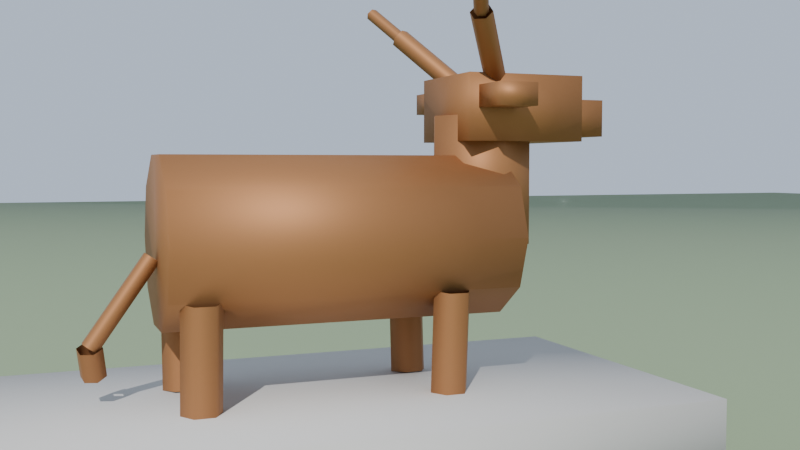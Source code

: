 # Source: bull_statue.blend  (saved by Blender 5.1.30; exported with 4.5.12 LTS)
import bpy
from mathutils import Matrix  # noqa: F401  (used for matrix-valued properties, if any)

bpy.ops.wm.read_factory_settings(use_empty=True)
scene = bpy.context.scene
scene.name = 'Scene'

# ---- materials (node trees are filled in below, after node groups)
mat_statue_plinth = bpy.data.materials.new('statue_plinth')
mat_statue_bronze = bpy.data.materials.new('statue_bronze')
mat_preview_ground = bpy.data.materials.new('preview_ground')

# ---- material node trees
mat_statue_plinth.use_nodes = True; mat_statue_plinth.node_tree.nodes.clear()
_N = mat_statue_plinth.node_tree.nodes; _L = mat_statue_plinth.node_tree.links
n0 = _N.new('ShaderNodeBsdfPrincipled'); n0.name = 'Principled BSDF'; n0.location = (-200, 100)
n0.inputs[0].default_value = (0.52, 0.5, 0.47, 1.0)
n0.inputs[2].default_value = 0.85
n1 = _N.new('ShaderNodeOutputMaterial'); n1.name = 'Material Output'; n1.location = (200, 100)
_L.new(n0.outputs[0], n1.inputs[0])
n1.is_active_output = True
mat_statue_bronze.use_nodes = True; mat_statue_bronze.node_tree.nodes.clear()
_N = mat_statue_bronze.node_tree.nodes; _L = mat_statue_bronze.node_tree.links
n0 = _N.new('ShaderNodeBsdfPrincipled'); n0.name = 'Principled BSDF'; n0.location = (-200, 100)
n0.inputs[0].default_value = (0.36, 0.16, 0.06, 1.0)
n0.inputs[1].default_value = 0.55
n0.inputs[2].default_value = 0.6
n1 = _N.new('ShaderNodeOutputMaterial'); n1.name = 'Material Output'; n1.location = (200, 100)
_L.new(n0.outputs[0], n1.inputs[0])
n1.is_active_output = True
mat_preview_ground.use_nodes = True; mat_preview_ground.node_tree.nodes.clear()
_N = mat_preview_ground.node_tree.nodes; _L = mat_preview_ground.node_tree.links
n0 = _N.new('ShaderNodeBsdfPrincipled'); n0.name = 'Principled BSDF'; n0.location = (-200, 100)
n0.inputs[0].default_value = (0.25, 0.32, 0.18, 1.0)
n0.inputs[2].default_value = 0.9
n1 = _N.new('ShaderNodeOutputMaterial'); n1.name = 'Material Output'; n1.location = (200, 100)
_L.new(n0.outputs[0], n1.inputs[0])
n1.is_active_output = True

# ---- world
world_world = bpy.data.worlds.new('World'); scene.world = world_world
world_world.use_nodes = True; world_world.node_tree.nodes.clear()
_N = world_world.node_tree.nodes; _L = world_world.node_tree.links
n0 = _N.new('ShaderNodeBackground'); n0.name = 'Background'; n0.location = (-200, 100)
n0.inputs[0].default_value = (0.55, 0.65, 0.8, 1.0)
n1 = _N.new('ShaderNodeOutputWorld'); n1.name = 'World Output'; n1.location = (200, 100)
_L.new(n0.outputs[0], n1.inputs[0])
n1.is_active_output = True

# ---- cameras
cam_previewcam = bpy.data.cameras.new('PreviewCam')
cam_previewcam.lens = 43.46

# ---- lights
light_previewsun = bpy.data.lights.new('PreviewSun', 'SUN')
light_previewsun.energy = 4.0

# ---- meshes
me_bull_statue = bpy.data.meshes.new('bull_statue')
me_bull_statue.from_pydata([(-1.6, -0.9, 0.0), (-1.6, -0.9, 0.5), (-1.6, 0.9, 0.0), (-1.6, 0.9, 0.5), (1.6, -0.9, 0.0), (1.6, -0.9, 0.5), (1.6, 0.9, 0.0), (1.6, 0.9, 0.5), (-0.9, 0.42, 1.25), (-0.9, 0.3398, 1.497), (-0.9, 0.1298, 1.649), (-0.9, -0.1298, 1.649), (-0.9, -0.3398, 1.497), (-0.9, -0.42, 1.25), (-0.9, -0.3398, 1.003), (-0.9, -0.1298, 0.8506), (-0.9, 0.1298, 0.8506), (-0.9, 0.3398, 1.003), (0.8, 0.42, 1.25), (0.8, 0.3398, 1.497), (0.8, 0.1298, 1.649), (0.8, -0.1298, 1.649), (0.8, -0.3398, 1.497), (0.8, -0.42, 1.25), (0.8, -0.3398, 1.003), (0.8, -0.1298, 0.8506), (0.8, 0.1298, 0.8506), (0.8, 0.3398, 1.003), (1.01, 0.0, 1.2), (0.9338, 0.1838, 1.2), (0.75, 0.26, 1.2), (0.5662, 0.1838, 1.2), (0.49, 3.184e-17, 1.2), (0.5662, -0.1838, 1.2), (0.75, -0.26, 1.2), (0.9338, -0.1838, 1.2), (1.01, 0.0, 1.85), (0.9338, 0.1838, 1.85), (0.75, 0.26, 1.85), (0.5662, 0.1838, 1.85), (0.49, 3.184e-17, 1.85), (0.5662, -0.1838, 1.85), (0.75, -0.26, 1.85), (0.9338, -0.1838, 1.85), (0.55, -0.28, 1.72), (0.55, -0.28, 2.05), (0.55, 0.28, 1.72), (0.55, 0.28, 2.05), (1.18, -0.28, 1.72), (1.18, -0.28, 2.05), (1.18, 0.28, 1.72), (1.18, 0.28, 2.05), (1.0, -0.16, 1.75), (1.0, -0.16, 1.94), (1.0, 0.16, 1.75), (1.0, 0.16, 1.94), (1.38, -0.16, 1.75), (1.38, -0.16, 1.94), (1.38, 0.16, 1.75), (1.38, 0.16, 1.94), (0.6, -0.5, 1.88), (0.6, -0.5, 1.99), (0.6, -0.28, 1.88), (0.6, -0.28, 1.99), (0.8, -0.5, 1.88), (0.8, -0.5, 1.99), (0.8, -0.28, 1.88), (0.8, -0.28, 1.99), (0.6, 0.28, 1.88), (0.6, 0.28, 1.99), (0.6, 0.5, 1.88), (0.6, 0.5, 1.99), (0.8, 0.28, 1.88), (0.8, 0.28, 1.99), (0.8, 0.5, 1.88), (0.8, 0.5, 1.99), (0.7632, -0.254, 2.02), (0.7598, -0.2138, 2.057), (0.7166, -0.1799, 2.057), (0.6768, -0.186, 2.02), (0.6802, -0.2262, 1.983), (0.7234, -0.2601, 1.983), (0.5432, -0.534, 2.3), (0.5398, -0.4938, 2.337), (0.4966, -0.4599, 2.337), (0.4568, -0.466, 2.3), (0.4602, -0.5062, 2.263), (0.5034, -0.5401, 2.263), (0.5306, -0.517, 2.3), (0.524, -0.4929, 2.324), (0.4934, -0.4759, 2.324), (0.4694, -0.483, 2.3), (0.476, -0.5071, 2.276), (0.5066, -0.5241, 2.276), (0.4306, -0.697, 2.45), (0.424, -0.6729, 2.474), (0.3934, -0.6559, 2.474), (0.3694, -0.663, 2.45), (0.376, -0.6871, 2.426), (0.4066, -0.7041, 2.426), (0.6768, 0.186, 2.02), (0.7166, 0.1799, 2.057), (0.7598, 0.2138, 2.057), (0.7632, 0.254, 2.02), (0.7234, 0.2601, 1.983), (0.6802, 0.2262, 1.983), (0.4568, 0.466, 2.3), (0.4966, 0.4599, 2.337), (0.5398, 0.4938, 2.337), (0.5432, 0.534, 2.3), (0.5034, 0.5401, 2.263), (0.4602, 0.5062, 2.263), (0.4694, 0.483, 2.3), (0.4934, 0.4759, 2.324), (0.524, 0.4929, 2.324), (0.5306, 0.517, 2.3), (0.5066, 0.5241, 2.276), (0.476, 0.5071, 2.276), (0.3694, 0.663, 2.45), (0.3934, 0.6559, 2.474), (0.424, 0.6729, 2.474), (0.4306, 0.697, 2.45), (0.4066, 0.7041, 2.426), (0.376, 0.6871, 2.426), (0.355, -0.3, 1.0), (0.4025, -0.2179, 1.006), (0.4975, -0.2179, 1.006), (0.545, -0.3, 1.0), (0.4975, -0.3821, 0.9941), (0.4025, -0.3821, 0.9941), (0.355, -0.264, 0.5), (0.4025, -0.1819, 0.5059), (0.4975, -0.1819, 0.5059), (0.545, -0.264, 0.5), (0.4975, -0.3461, 0.4941), (0.4025, -0.3461, 0.4941), (0.545, 0.3, 1.0), (0.4975, 0.2179, 1.006), (0.4025, 0.2179, 1.006), (0.355, 0.3, 1.0), (0.4025, 0.3821, 0.9941), (0.4975, 0.3821, 0.9941), (0.545, 0.264, 0.5), (0.4975, 0.1819, 0.5059), (0.4025, 0.1819, 0.5059), (0.355, 0.264, 0.5), (0.4025, 0.3461, 0.4941), (0.4975, 0.3461, 0.4941), (-0.845, -0.3, 1.0), (-0.7975, -0.2179, 1.006), (-0.7025, -0.2179, 1.006), (-0.655, -0.3, 1.0), (-0.7025, -0.3821, 0.9941), (-0.7975, -0.3821, 0.9941), (-0.845, -0.264, 0.5), (-0.7975, -0.1819, 0.5059), (-0.7025, -0.1819, 0.5059), (-0.655, -0.264, 0.5), (-0.7025, -0.3461, 0.4941), (-0.7975, -0.3461, 0.4941), (-0.655, 0.3, 1.0), (-0.7025, 0.2179, 1.006), (-0.7975, 0.2179, 1.006), (-0.845, 0.3, 1.0), (-0.7975, 0.3821, 0.9941), (-0.7025, 0.3821, 0.9941), (-0.655, 0.264, 0.5), (-0.7025, 0.1819, 0.5059), (-0.7975, 0.1819, 0.5059), (-0.845, 0.264, 0.5), (-0.7975, 0.3461, 0.4941), (-0.7025, 0.3461, 0.4941), (-0.92, -0.045, 1.18), (-0.9519, -0.0225, 1.202), (-0.9519, 0.0225, 1.202), (-0.92, 0.045, 1.18), (-0.8881, 0.0225, 1.158), (-0.8881, -0.0225, 1.158), (-1.2, -0.045, 0.78), (-1.232, -0.0225, 0.8023), (-1.232, 0.0225, 0.8023), (-1.2, 0.045, 0.78), (-1.168, 0.0225, 0.7577), (-1.168, -0.0225, 0.7577), (-1.257, 0.01897, 0.78), (-1.213, 0.05441, 0.8014), (-1.157, 0.03544, 0.8014), (-1.143, -0.01897, 0.78), (-1.187, -0.05441, 0.7586), (-1.243, -0.03544, 0.7586), (-1.237, 0.07897, 0.64), (-1.193, 0.1144, 0.6614), (-1.137, 0.09544, 0.6614), (-1.123, 0.04103, 0.64), (-1.167, 0.005589, 0.6186), (-1.223, 0.02456, 0.6186)], [], [(0, 1, 3, 2), (4, 6, 7, 5), (0, 4, 5, 1), (2, 3, 7, 6), (0, 2, 6, 4), (1, 5, 7, 3), (8, 9, 19, 18), (9, 10, 20, 19), (10, 11, 21, 20), (11, 12, 22, 21), (12, 13, 23, 22), (13, 14, 24, 23), (14, 15, 25, 24), (15, 16, 26, 25), (16, 17, 27, 26), (17, 8, 18, 27), (17, 16, 15, 14, 13, 12, 11, 10, 9, 8), (18, 19, 20, 21, 22, 23, 24, 25, 26, 27), (28, 29, 37, 36), (29, 30, 38, 37), (30, 31, 39, 38), (31, 32, 40, 39), (32, 33, 41, 40), (33, 34, 42, 41), (34, 35, 43, 42), (35, 28, 36, 43), (35, 34, 33, 32, 31, 30, 29, 28), (36, 37, 38, 39, 40, 41, 42, 43), (44, 45, 47, 46), (48, 50, 51, 49), (44, 48, 49, 45), (46, 47, 51, 50), (44, 46, 50, 48), (45, 49, 51, 47), (52, 53, 55, 54), (56, 58, 59, 57), (52, 56, 57, 53), (54, 55, 59, 58), (52, 54, 58, 56), (53, 57, 59, 55), (60, 61, 63, 62), (64, 66, 67, 65), (60, 64, 65, 61), (62, 63, 67, 66), (60, 62, 66, 64), (61, 65, 67, 63), (68, 69, 71, 70), (72, 74, 75, 73), (68, 72, 73, 69), (70, 71, 75, 74), (68, 70, 74, 72), (69, 73, 75, 71), (76, 77, 83, 82), (77, 78, 84, 83), (78, 79, 85, 84), (79, 80, 86, 85), (80, 81, 87, 86), (81, 76, 82, 87), (88, 89, 95, 94), (89, 90, 96, 95), (90, 91, 97, 96), (91, 92, 98, 97), (92, 93, 99, 98), (93, 88, 94, 99), (100, 101, 107, 106), (101, 102, 108, 107), (102, 103, 109, 108), (103, 104, 110, 109), (104, 105, 111, 110), (105, 100, 106, 111), (112, 113, 119, 118), (113, 114, 120, 119), (114, 115, 121, 120), (115, 116, 122, 121), (116, 117, 123, 122), (117, 112, 118, 123), (124, 125, 131, 130), (125, 126, 132, 131), (126, 127, 133, 132), (127, 128, 134, 133), (128, 129, 135, 134), (129, 124, 130, 135), (136, 137, 143, 142), (137, 138, 144, 143), (138, 139, 145, 144), (139, 140, 146, 145), (140, 141, 147, 146), (141, 136, 142, 147), (148, 149, 155, 154), (149, 150, 156, 155), (150, 151, 157, 156), (151, 152, 158, 157), (152, 153, 159, 158), (153, 148, 154, 159), (160, 161, 167, 166), (161, 162, 168, 167), (162, 163, 169, 168), (163, 164, 170, 169), (164, 165, 171, 170), (165, 160, 166, 171), (172, 173, 179, 178), (173, 174, 180, 179), (174, 175, 181, 180), (175, 176, 182, 181), (176, 177, 183, 182), (177, 172, 178, 183), (184, 185, 191, 190), (185, 186, 192, 191), (186, 187, 193, 192), (187, 188, 194, 193), (188, 189, 195, 194), (189, 184, 190, 195)])
me_bull_statue.polygons.foreach_set('use_smooth', [True] * 112)
me_bull_statue.polygons.foreach_set('material_index', [0, 0, 0, 0, 0, 0, 1, 1, 1, 1, 1, 1, 1, 1, 1, 1, 1, 1, 1, 1, 1, 1, 1, 1, 1, 1, 1, 1, 1, 1, 1, 1, 1, 1, 1, 1, 1, 1, 1, 1, 1, 1, 1, 1, 1, 1, 1, 1, 1, 1, 1, 1, 1, 1, 1, 1, 1, 1, 1, 1, 1, 1, 1, 1, 1, 1, 1, 1, 1, 1, 1, 1, 1, 1, 1, 1, 1, 1, 1, 1, 1, 1, 1, 1, 1, 1, 1, 1, 1, 1, 1, 1, 1, 1, 1, 1, 1, 1, 1, 1, 1, 1, 1, 1, 1, 1, 1, 1, 1, 1, 1, 1])
_uv = me_bull_statue.uv_layers.new(name='UVMap')
_uv.uv.foreach_set('vector', [-0.9, 0.0, -0.9, 0.5, 0.9, 0.5, 0.9, 0.0, -0.9, 0.0, 0.9, 0.0, 0.9, 0.5, -0.9, 0.5, -1.6, 0.0, 1.6, 0.0, 1.6, 0.5, -1.6, 0.5, -1.6, 0.0, -1.6, 0.5, 1.6, 0.5, 1.6, 0.0, -1.6, -0.9, -1.6, 0.9, 1.6, 0.9, 1.6, -0.9, -1.6, -0.9, 1.6, -0.9, 1.6, 0.9, -1.6, 0.9, -0.9, 1.25, -0.9, 1.497, 0.8, 1.497, 0.8, 1.25, -0.9, 0.3398, -0.9, 0.1298, 0.8, 0.1298, 0.8, 0.3398, -0.9, 0.1298, -0.9, -0.1298, 0.8, -0.1298, 0.8, 0.1298, -0.9, -0.1298, -0.9, -0.3398, 0.8, -0.3398, 0.8, -0.1298, -0.9, 1.497, -0.9, 1.25, 0.8, 1.25, 0.8, 1.497, -0.9, 1.25, -0.9, 1.003, 0.8, 1.003, 0.8, 1.25, -0.9, -0.3398, -0.9, -0.1298, 0.8, -0.1298, 0.8, -0.3398, -0.9, -0.1298, -0.9, 0.1298, 0.8, 0.1298, 0.8, -0.1298, -0.9, 0.1298, -0.9, 0.3398, 0.8, 0.3398, 0.8, 0.1298, -0.9, 1.003, -0.9, 1.25, 0.8, 1.25, 0.8, 1.003, 0.3398, 1.003, 0.1298, 0.8506, -0.1298, 0.8506, -0.3398, 1.003, -0.42, 1.25, -0.3398, 1.497, -0.1298, 1.649, 0.1298, 1.649, 0.3398, 1.497, 0.42, 1.25, 0.42, 1.25, 0.3398, 1.497, 0.1298, 1.649, -0.1298, 1.649, -0.3398, 1.497, -0.42, 1.25, -0.3398, 1.003, -0.1298, 0.8506, 0.1298, 0.8506, 0.3398, 1.003, 0.0, 1.2, 0.1838, 1.2, 0.1838, 1.85, 0.0, 1.85, 0.9338, 1.2, 0.75, 1.2, 0.75, 1.85, 0.9338, 1.85, 0.75, 1.2, 0.5662, 1.2, 0.5662, 1.85, 0.75, 1.85, 0.1838, 1.2, 3.184e-17, 1.2, 3.184e-17, 1.85, 0.1838, 1.85, 3.184e-17, 1.2, -0.1838, 1.2, -0.1838, 1.85, 3.184e-17, 1.85, 0.5662, 1.2, 0.75, 1.2, 0.75, 1.85, 0.5662, 1.85, 0.75, 1.2, 0.9338, 1.2, 0.9338, 1.85, 0.75, 1.85, -0.1838, 1.2, 0.0, 1.2, 0.0, 1.85, -0.1838, 1.85, 0.9338, -0.1838, 0.75, -0.26, 0.5662, -0.1838, 0.49, 3.184e-17, 0.5662, 0.1838, 0.75, 0.26, 0.9338, 0.1838, 1.01, 0.0, 1.01, 0.0, 0.9338, 0.1838, 0.75, 0.26, 0.5662, 0.1838, 0.49, 3.184e-17, 0.5662, -0.1838, 0.75, -0.26, 0.9338, -0.1838, -0.28, 1.72, -0.28, 2.05, 0.28, 2.05, 0.28, 1.72, -0.28, 1.72, 0.28, 1.72, 0.28, 2.05, -0.28, 2.05, 0.55, 1.72, 1.18, 1.72, 1.18, 2.05, 0.55, 2.05, 0.55, 1.72, 0.55, 2.05, 1.18, 2.05, 1.18, 1.72, 0.55, -0.28, 0.55, 0.28, 1.18, 0.28, 1.18, -0.28, 0.55, -0.28, 1.18, -0.28, 1.18, 0.28, 0.55, 0.28, -0.16, 1.75, -0.16, 1.94, 0.16, 1.94, 0.16, 1.75, -0.16, 1.75, 0.16, 1.75, 0.16, 1.94, -0.16, 1.94, 1.0, 1.75, 1.38, 1.75, 1.38, 1.94, 1.0, 1.94, 1.0, 1.75, 1.0, 1.94, 1.38, 1.94, 1.38, 1.75, 1.0, -0.16, 1.0, 0.16, 1.38, 0.16, 1.38, -0.16, 1.0, -0.16, 1.38, -0.16, 1.38, 0.16, 1.0, 0.16, -0.5, 1.88, -0.5, 1.99, -0.28, 1.99, -0.28, 1.88, -0.5, 1.88, -0.28, 1.88, -0.28, 1.99, -0.5, 1.99, 0.6, 1.88, 0.8, 1.88, 0.8, 1.99, 0.6, 1.99, 0.6, 1.88, 0.6, 1.99, 0.8, 1.99, 0.8, 1.88, 0.6, -0.5, 0.6, -0.28, 0.8, -0.28, 0.8, -0.5, 0.6, -0.5, 0.8, -0.5, 0.8, -0.28, 0.6, -0.28, 0.28, 1.88, 0.28, 1.99, 0.5, 1.99, 0.5, 1.88, 0.28, 1.88, 0.5, 1.88, 0.5, 1.99, 0.28, 1.99, 0.6, 1.88, 0.8, 1.88, 0.8, 1.99, 0.6, 1.99, 0.6, 1.88, 0.6, 1.99, 0.8, 1.99, 0.8, 1.88, 0.6, 0.28, 0.6, 0.5, 0.8, 0.5, 0.8, 0.28, 0.6, 0.28, 0.8, 0.28, 0.8, 0.5, 0.6, 0.5, -0.254, 2.02, -0.2138, 2.057, -0.4938, 2.337, -0.534, 2.3, 0.7598, -0.2138, 0.7166, -0.1799, 0.4966, -0.4599, 0.5398, -0.4938, 0.7166, 2.057, 0.6768, 2.02, 0.4568, 2.3, 0.4966, 2.337, -0.186, 2.02, -0.2262, 1.983, -0.5062, 2.263, -0.466, 2.3, 0.6802, -0.2262, 0.7234, -0.2601, 0.5034, -0.5401, 0.4602, -0.5062, 0.7234, 1.983, 0.7632, 2.02, 0.5432, 2.3, 0.5034, 2.263, -0.517, 2.3, -0.4929, 2.324, -0.6729, 2.474, -0.697, 2.45, 0.524, -0.4929, 0.4934, -0.4759, 0.3934, -0.6559, 0.424, -0.6729, 0.4934, 2.324, 0.4694, 2.3, 0.3694, 2.45, 0.3934, 2.474, -0.483, 2.3, -0.5071, 2.276, -0.6871, 2.426, -0.663, 2.45, 0.476, -0.5071, 0.5066, -0.5241, 0.4066, -0.7041, 0.376, -0.6871, 0.5066, 2.276, 0.5306, 2.3, 0.4306, 2.45, 0.4066, 2.426, 0.6768, 2.02, 0.7166, 2.057, 0.4966, 2.337, 0.4568, 2.3, 0.7166, 0.1799, 0.7598, 0.2138, 0.5398, 0.4938, 0.4966, 0.4599, 0.2138, 2.057, 0.254, 2.02, 0.534, 2.3, 0.4938, 2.337, 0.7632, 2.02, 0.7234, 1.983, 0.5034, 2.263, 0.5432, 2.3, 0.7234, 0.2601, 0.6802, 0.2262, 0.4602, 0.5062, 0.5034, 0.5401, 0.2262, 1.983, 0.186, 2.02, 0.466, 2.3, 0.5062, 2.263, 0.4694, 2.3, 0.4934, 2.324, 0.3934, 2.474, 0.3694, 2.45, 0.4934, 0.4759, 0.524, 0.4929, 0.424, 0.6729, 0.3934, 0.6559, 0.4929, 2.324, 0.517, 2.3, 0.697, 2.45, 0.6729, 2.474, 0.5306, 2.3, 0.5066, 2.276, 0.4066, 2.426, 0.4306, 2.45, 0.5066, 0.5241, 0.476, 0.5071, 0.376, 0.6871, 0.4066, 0.7041, 0.5071, 2.276, 0.483, 2.3, 0.663, 2.45, 0.6871, 2.426, -0.3, 1.0, -0.2179, 1.006, -0.1819, 0.5059, -0.264, 0.5, 0.4025, 1.006, 0.4975, 1.006, 0.4975, 0.5059, 0.4025, 0.5059, -0.2179, 1.006, -0.3, 1.0, -0.264, 0.5, -0.1819, 0.5059, -0.3, 1.0, -0.3821, 0.9941, -0.3461, 0.4941, -0.264, 0.5, 0.4975, 0.9941, 0.4025, 0.9941, 0.4025, 0.4941, 0.4975, 0.4941, -0.3821, 0.9941, -0.3, 1.0, -0.264, 0.5, -0.3461, 0.4941, 0.3, 1.0, 0.2179, 1.006, 0.1819, 0.5059, 0.264, 0.5, 0.4975, 1.006, 0.4025, 1.006, 0.4025, 0.5059, 0.4975, 0.5059, 0.2179, 1.006, 0.3, 1.0, 0.264, 0.5, 0.1819, 0.5059, 0.3, 1.0, 0.3821, 0.9941, 0.3461, 0.4941, 0.264, 0.5, 0.4025, 0.9941, 0.4975, 0.9941, 0.4975, 0.4941, 0.4025, 0.4941, 0.3821, 0.9941, 0.3, 1.0, 0.264, 0.5, 0.3461, 0.4941, -0.3, 1.0, -0.2179, 1.006, -0.1819, 0.5059, -0.264, 0.5, -0.7975, 1.006, -0.7025, 1.006, -0.7025, 0.5059, -0.7975, 0.5059, -0.2179, 1.006, -0.3, 1.0, -0.264, 0.5, -0.1819, 0.5059, -0.3, 1.0, -0.3821, 0.9941, -0.3461, 0.4941, -0.264, 0.5, -0.7025, 0.9941, -0.7975, 0.9941, -0.7975, 0.4941, -0.7025, 0.4941, -0.3821, 0.9941, -0.3, 1.0, -0.264, 0.5, -0.3461, 0.4941, 0.3, 1.0, 0.2179, 1.006, 0.1819, 0.5059, 0.264, 0.5, -0.7025, 1.006, -0.7975, 1.006, -0.7975, 0.5059, -0.7025, 0.5059, 0.2179, 1.006, 0.3, 1.0, 0.264, 0.5, 0.1819, 0.5059, 0.3, 1.0, 0.3821, 0.9941, 0.3461, 0.4941, 0.264, 0.5, -0.7975, 0.9941, -0.7025, 0.9941, -0.7025, 0.4941, -0.7975, 0.4941, 0.3821, 0.9941, 0.3, 1.0, 0.264, 0.5, 0.3461, 0.4941, -0.92, 1.18, -0.9519, 1.202, -1.232, 0.8023, -1.2, 0.78, -0.0225, 1.202, 0.0225, 1.202, 0.0225, 0.8023, -0.0225, 0.8023, -0.9519, 1.202, -0.92, 1.18, -1.2, 0.78, -1.232, 0.8023, -0.92, 1.18, -0.8881, 1.158, -1.168, 0.7577, -1.2, 0.78, 0.0225, 1.158, -0.0225, 1.158, -0.0225, 0.7577, 0.0225, 0.7577, -0.8881, 1.158, -0.92, 1.18, -1.2, 0.78, -1.168, 0.7577, -1.257, 0.78, -1.213, 0.8014, -1.193, 0.6614, -1.237, 0.64, -1.213, 0.8014, -1.157, 0.8014, -1.137, 0.6614, -1.193, 0.6614, 0.03544, 0.8014, -0.01897, 0.78, 0.04103, 0.64, 0.09544, 0.6614, -1.143, 0.78, -1.187, 0.7586, -1.167, 0.6186, -1.123, 0.64, -1.187, 0.7586, -1.243, 0.7586, -1.223, 0.6186, -1.167, 0.6186, -0.03544, 0.7586, 0.01897, 0.78, 0.07897, 0.64, 0.02456, 0.6186])
me_bull_statue.materials.append(mat_statue_plinth)
me_bull_statue.materials.append(mat_statue_bronze)
me_bull_statue.update()
me_previewground = bpy.data.meshes.new('PreviewGround')
me_previewground.from_pydata([(-40.0, -40.0, -0.05), (-40.0, -40.0, 0.0), (-40.0, 40.0, -0.05), (-40.0, 40.0, 0.0), (40.0, -40.0, -0.05), (40.0, -40.0, 0.0), (40.0, 40.0, -0.05), (40.0, 40.0, 0.0)], [], [(0, 1, 3, 2), (4, 6, 7, 5), (0, 4, 5, 1), (2, 3, 7, 6), (0, 2, 6, 4), (1, 5, 7, 3)])
me_previewground.polygons.foreach_set('use_smooth', [True] * 6)
_uv = me_previewground.uv_layers.new(name='UVMap')
_uv.uv.foreach_set('vector', [-40.0, -0.05, -40.0, 0.0, 40.0, 0.0, 40.0, -0.05, -40.0, -0.05, 40.0, -0.05, 40.0, 0.0, -40.0, 0.0, -40.0, -0.05, 40.0, -0.05, 40.0, 0.0, -40.0, 0.0, -40.0, -0.05, -40.0, 0.0, 40.0, 0.0, 40.0, -0.05, -40.0, -40.0, -40.0, 40.0, 40.0, 40.0, 40.0, -40.0, -40.0, -40.0, 40.0, -40.0, 40.0, 40.0, -40.0, 40.0])
me_previewground.materials.append(mat_preview_ground)
me_previewground.update()

# ---- objects
ob_bull_statue = bpy.data.objects.new('bull_statue', me_bull_statue)
ob_previewground = bpy.data.objects.new('PreviewGround', me_previewground)
ob_previewcam = bpy.data.objects.new('PreviewCam', cam_previewcam)
ob_previewsun = bpy.data.objects.new('PreviewSun', light_previewsun)

# ---- transforms, parenting, visibility, modifiers, constraints
ob_bull_statue.location = (0.0, 0.0, 0.0)
ob_previewground.location = (0.0, 0.0, 0.0)
ob_previewcam.location = (-1.5, -4.5, 1.6)
ob_previewcam.rotation_euler = (1.509, 4.015e-08, -0.3805)
ob_previewsun.location = (0.0, 0.0, 0.0)
ob_previewsun.rotation_euler = (0.8727, 0.1745, -0.6981)

# ---- collection membership
scene.collection.objects.link(ob_bull_statue)
scene.collection.objects.link(ob_previewground)
scene.collection.objects.link(ob_previewcam)
scene.collection.objects.link(ob_previewsun)

# ---- scene / render settings (as saved in the file)
scene.camera = ob_previewcam
scene.frame_start = 1; scene.frame_end = 250; scene.frame_set(1)
scene.render.engine = 'BLENDER_EEVEE_NEXT'
scene.render.resolution_x = 1280
scene.render.resolution_y = 720
scene.render.bake_bias = 0.0
scene.render.bake_samples = 0
scene.cycles.sampling_pattern = 'TABULATED_SOBOL'
scene.eevee.use_volume_custom_range = False
bpy.context.view_layer.update()
